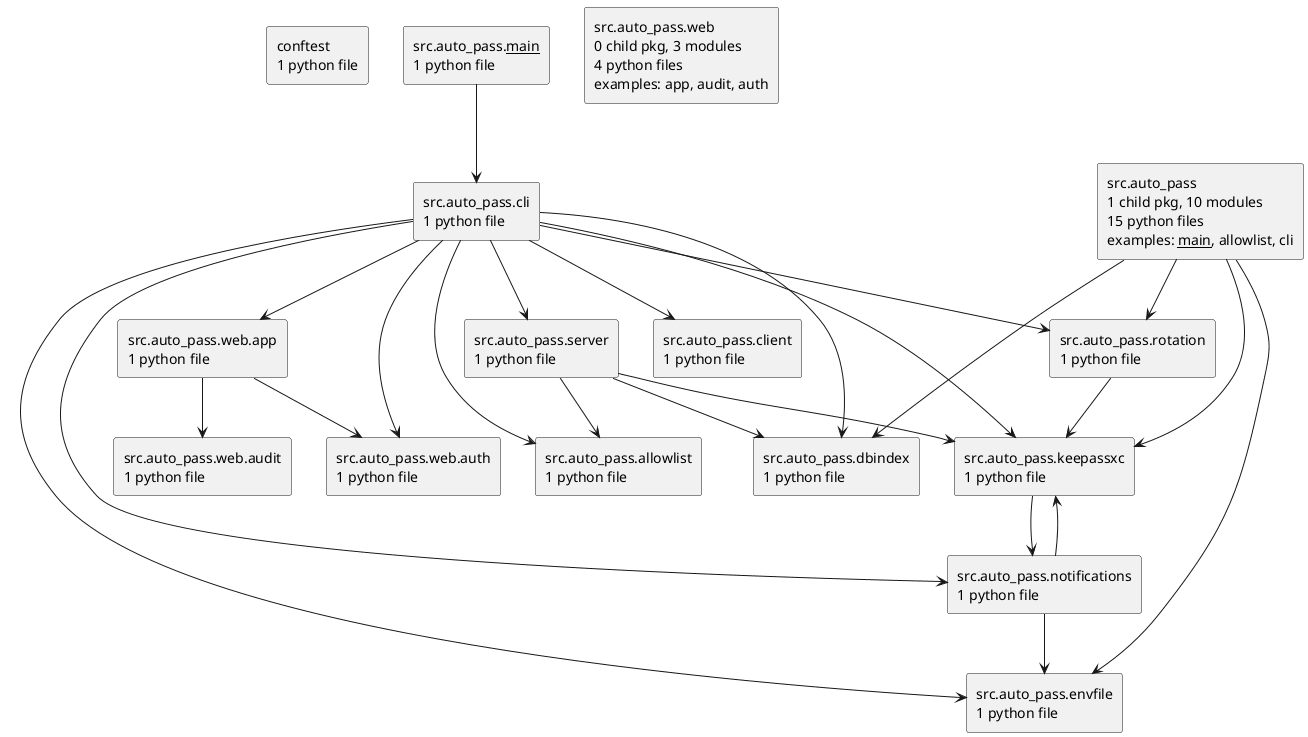

The diagram above was rendered by PlantUML. Its source (embedded in the PNG):
@startuml packages_checkout
set namespaceSeparator none
top to bottom direction
skinparam componentStyle rectangle
rectangle "conftest\n1 python file" as conftest
rectangle "src.auto_pass\n1 child pkg, 10 modules\n15 python files\nexamples: __main__, allowlist, cli" as src.auto_pass
rectangle "src.auto_pass.__main__\n1 python file" as src.auto_pass.__main__
rectangle "src.auto_pass.allowlist\n1 python file" as src.auto_pass.allowlist
rectangle "src.auto_pass.cli\n1 python file" as src.auto_pass.cli
rectangle "src.auto_pass.client\n1 python file" as src.auto_pass.client
rectangle "src.auto_pass.dbindex\n1 python file" as src.auto_pass.dbindex
rectangle "src.auto_pass.envfile\n1 python file" as src.auto_pass.envfile
rectangle "src.auto_pass.keepassxc\n1 python file" as src.auto_pass.keepassxc
rectangle "src.auto_pass.notifications\n1 python file" as src.auto_pass.notifications
rectangle "src.auto_pass.rotation\n1 python file" as src.auto_pass.rotation
rectangle "src.auto_pass.server\n1 python file" as src.auto_pass.server
rectangle "src.auto_pass.web\n0 child pkg, 3 modules\n4 python files\nexamples: app, audit, auth" as src.auto_pass.web
rectangle "src.auto_pass.web.app\n1 python file" as src.auto_pass.web.app
rectangle "src.auto_pass.web.audit\n1 python file" as src.auto_pass.web.audit
rectangle "src.auto_pass.web.auth\n1 python file" as src.auto_pass.web.auth
src.auto_pass --> src.auto_pass.dbindex
src.auto_pass --> src.auto_pass.envfile
src.auto_pass --> src.auto_pass.keepassxc
src.auto_pass --> src.auto_pass.rotation
src.auto_pass.__main__ --> src.auto_pass.cli
src.auto_pass.cli --> src.auto_pass.allowlist
src.auto_pass.cli --> src.auto_pass.client
src.auto_pass.cli --> src.auto_pass.dbindex
src.auto_pass.cli --> src.auto_pass.envfile
src.auto_pass.cli --> src.auto_pass.keepassxc
src.auto_pass.cli --> src.auto_pass.notifications
src.auto_pass.cli --> src.auto_pass.rotation
src.auto_pass.cli --> src.auto_pass.server
src.auto_pass.cli --> src.auto_pass.web.app
src.auto_pass.cli --> src.auto_pass.web.auth
src.auto_pass.keepassxc --> src.auto_pass.notifications
src.auto_pass.notifications --> src.auto_pass.envfile
src.auto_pass.notifications --> src.auto_pass.keepassxc
src.auto_pass.rotation --> src.auto_pass.keepassxc
src.auto_pass.server --> src.auto_pass.allowlist
src.auto_pass.server --> src.auto_pass.dbindex
src.auto_pass.server --> src.auto_pass.keepassxc
src.auto_pass.web.app --> src.auto_pass.web.audit
src.auto_pass.web.app --> src.auto_pass.web.auth
@enduml